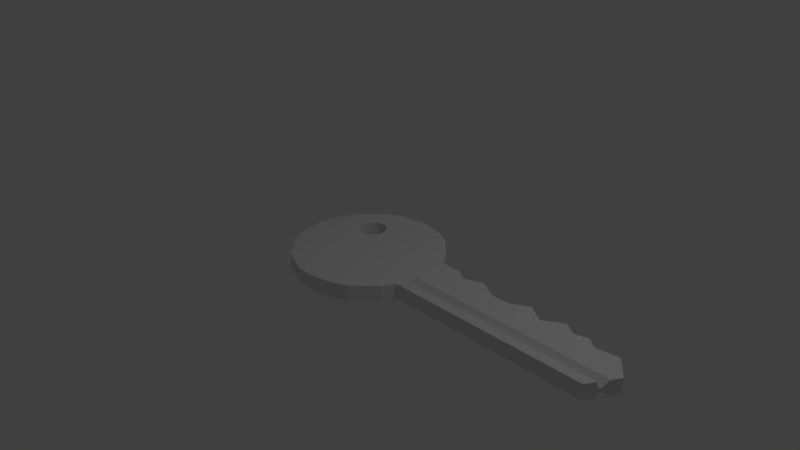 # Source: key_lowpoly.blend  (saved by Blender 2.80.75; exported with 4.5.12 LTS)
import bpy
from mathutils import Matrix  # noqa: F401  (used for matrix-valued properties, if any)

bpy.ops.wm.read_factory_settings(use_empty=True)
scene = bpy.context.scene
scene.name = 'Scene'

# ---- collections
col_collection_1 = bpy.data.collections.new('Collection 1'); scene.collection.children.link(col_collection_1)

# ---- world
world_world = bpy.data.worlds.new('World'); scene.world = world_world
world_world.color = (0.05088, 0.05088, 0.05088)
world_world.use_sun_shadow = False
world_world.sun_shadow_jitter_overblur = 0.0

# ---- cameras
cam_camera = bpy.data.cameras.new('Camera')
cam_camera.clip_end = 100.0
cam_camera.lens = 35.0
cam_camera.sensor_width = 32.0
cam_camera.sensor_height = 18.0
cam_camera.ortho_scale = 7.314
cam_camera.dof.focus_distance = 0.0
cam_camera.dof.aperture_fstop = 128.0

# ---- lights
light_lamp = bpy.data.lights.new('Lamp', 'POINT')
light_lamp.transmission_factor = 0.0
light_lamp.cutoff_distance = 30.0
light_lamp.energy = 100.0
light_lamp.shadow_buffer_clip_start = 1.001
light_lamp.shadow_soft_size = 0.1
light_lamp.shadow_maximum_resolution = 0.006
light_lamp.use_absolute_resolution = True

# ---- meshes
me_cylinder = bpy.data.meshes.new('Cylinder')
me_cylinder.from_pydata([(0.9906, -0.2265, -0.2651), (0.9906, -0.2143, -0.1995), (0.9906, -0.1737, -0.1591), (0.9906, -0.2011, 0.1591), (0.0, 1.0, -1.0), (0.0, 1.0, 1.0), (0.3827, 0.9239, -1.0), (0.3827, 0.9239, 1.0), (0.5556, 0.8315, -1.0), (0.5556, 0.8315, 1.0), (0.8315, 0.5556, -1.0), (0.8315, 0.5556, 1.0), (0.9239, 0.3827, -1.0), (0.9239, 0.3827, 1.0), (3.61, 0.2672, -1.0), (3.61, 0.2672, 1.0), (3.828, 0.0, -1.0), (3.828, 0.0, 1.0), (3.61, -0.3827, -1.0), (3.61, -0.3827, 1.0), (0.9239, -0.3827, -1.0), (0.9239, -0.3827, 1.0), (0.8315, -0.5556, -1.0), (0.8315, -0.5556, 1.0), (0.5556, -0.8315, -1.0), (0.5556, -0.8315, 1.0), (0.3827, -0.9239, -1.0), (0.3827, -0.9239, 1.0), (-3.258e-07, -1.0, -1.0), (-3.258e-07, -1.0, 1.0), (-0.1951, -0.9808, -1.0), (-0.1951, -0.9808, 1.0), (-0.5556, -0.8315, -1.0), (-0.5556, -0.8315, 1.0), (-0.8315, -0.5556, -1.0), (-0.8315, -0.5556, 1.0), (-0.9239, -0.3827, -1.0), (-0.9239, -0.3827, 1.0), (-1.0, 9.656e-07, -1.0), (-1.0, 9.656e-07, 1.0), (-0.9808, 0.1951, -1.0), (-0.9808, 0.1951, 1.0), (-0.8315, 0.5556, -1.0), (-0.8315, 0.5556, 1.0), (-0.5556, 0.8315, -1.0), (-0.5556, 0.8315, 1.0), (-0.3827, 0.9239, -1.0), (-0.3827, 0.9239, 1.0), (3.316, 0.2252, -1.0), (3.316, 0.2252, 1.0), (2.838, 0.3827, 1.0), (2.838, 0.3827, -1.0), (1.624, 0.3827, 1.0), (1.624, 0.3827, -1.0), (2.579, 0.2299, -1.0), (2.579, 0.2299, 1.0), (2.349, 0.3798, 1.0), (2.349, 0.3798, -1.0), (1.884, 0.2424, 1.0), (1.884, 0.2424, -1.0), (1.227, 0.3827, 1.0), (1.227, 0.3827, -1.0), (1.378, 0.2889, -1.0), (1.378, 0.2889, 1.0), (3.177, 0.3299, -1.0), (3.177, 0.3299, 1.0), (3.007, 0.2769, 1.0), (3.007, 0.2769, -1.0), (2.116, 0.2424, -1.0), (2.116, 0.2424, 1.0), (-0.2128, 0.2921, 1.0), (-0.2128, 0.2921, -1.0), (-0.399, 0.5708, 1.0), (-0.399, 0.5708, -1.0), (-0.5312, 0.3235, 1.0), (-0.5312, 0.3235, -1.0), (-0.4919, 0.2646, 1.0), (-0.4919, 0.2646, -1.0), (-0.399, 0.215, 1.0), (-0.399, 0.215, -1.0), (-0.1857, 0.4283, 1.0), (-0.2628, 0.5437, 1.0), (-0.2628, 0.5437, -1.0), (-0.1822, 0.3929, -1.0), (-0.3282, 0.215, 1.0), (-0.3282, 0.215, -1.0), (-0.4644, 0.5437, 1.0), (-0.4644, 0.5437, -1.0), (-0.5144, 0.4936, 1.0), (-0.1857, 0.3575, 1.0), (-0.2628, 0.2421, 1.0), (-0.2628, 0.2421, -1.0), (-0.545, 0.3929, 1.0), (-0.545, 0.3929, -1.0), (-0.2128, 0.4936, 1.0), (-0.2128, 0.4936, -1.0), (-0.5312, 0.4623, -1.0), (-0.3282, 0.5708, 1.0), (-0.3282, 0.5708, -1.0), (3.76, -0.1187, 1.0), (0.9906, -0.1187, 1.0), (0.9906, -0.2562, 1.0), (3.706, -0.2143, 0.1995), (3.713, -0.2011, 0.1591), (3.699, -0.2265, 0.2651), (3.682, -0.2562, 1.0), (0.9906, -0.2562, -1.0), (0.9906, -0.1187, -1.0), (3.699, -0.2265, -0.2651), (3.706, -0.2143, -0.1995), (3.682, -0.2562, -1.0), (3.729, -0.1737, -0.1591), (3.76, -0.1187, -1.0)], [], [(107, 2, 1, 0, 106), (100, 101, 3), (43, 45, 44, 42), (6, 7, 9, 8), (70, 89, 83, 71), (10, 11, 13, 12), (48, 49, 15, 14), (14, 15, 17, 16), (18, 19, 21, 20), (20, 21, 23, 22), (85, 84, 90, 91), (24, 25, 27, 26), (31, 33, 32, 30), (28, 29, 31, 30), (37, 39, 38, 36), (96, 88, 92, 93), (34, 35, 37, 36), (33, 35, 34, 32), (38, 39, 41, 40), (72, 86, 87, 73), (41, 43, 42, 40), (44, 45, 47, 46), (5, 47, 45, 43, 92, 88, 86, 72, 97, 81, 94, 80, 89, 11, 9, 7), (86, 88, 96, 87), (4, 6, 8, 10, 83, 95, 82, 98, 73, 87, 96, 93, 42, 44, 46), (64, 65, 49, 48), (54, 55, 50, 51), (62, 63, 52, 53), (57, 56, 55, 54), (68, 69, 56, 57), (53, 52, 58, 59), (12, 13, 60, 61), (61, 60, 63, 62), (67, 66, 65, 64), (51, 50, 66, 67), (59, 58, 69, 68), (81, 82, 95, 94), (74, 76, 77, 75), (74, 75, 93, 92), (78, 84, 85, 79), (47, 5, 4, 46), (81, 97, 98, 82), (27, 29, 28, 26), (9, 11, 10, 8), (5, 7, 6, 4), (11, 89, 70, 90, 84, 78, 76, 74, 92, 43, 41, 39, 37, 35, 33, 31, 29, 27, 25, 23, 21, 19, 105, 101, 100, 99, 17, 15, 49, 65, 66, 50, 55, 56, 69, 58, 52, 63, 60, 13), (91, 90, 70, 71), (23, 25, 24, 22), (78, 79, 77, 76), (80, 94, 95, 83), (89, 80, 83), (42, 93, 75, 77, 79, 85, 91, 71, 83, 10, 12, 61, 62, 53, 59, 68, 57, 54, 51, 67, 64, 48, 14, 16, 112, 107, 106, 110, 18, 20, 22, 24, 26, 28, 30, 32, 34, 36, 38, 40), (0, 1, 2, 111, 109, 108, 110, 106), (98, 97, 72, 73), (100, 3, 103, 99), (2, 107, 112, 111), (103, 3, 101, 105, 104, 102), (16, 17, 99, 103, 102, 104, 105, 19, 18, 110, 108, 109, 111, 112)])
me_cylinder.use_remesh_preserve_volume = False
me_cylinder.use_remesh_preserve_attributes = False
me_cylinder.use_mirror_vertex_groups = False
me_cylinder.update()

# ---- objects
ob_cylinder = bpy.data.objects.new('Cylinder', me_cylinder)
ob_lamp = bpy.data.objects.new('Lamp', light_lamp)
ob_camera = bpy.data.objects.new('Camera', cam_camera)

# ---- transforms, parenting, visibility, modifiers, constraints
ob_cylinder.location = (0.0, 0.0, 0.0)
ob_cylinder.scale = (1.0, 1.0, 0.09897)
ob_cylinder.lineart.crease_threshold = 0.0
ob_lamp.location = (4.076, 1.005, 5.904)
ob_lamp.rotation_euler = (0.6503, 0.05522, 1.866)
ob_lamp.lock_rotations_4d = False
ob_lamp.empty_display_type = 'ARROWS'
ob_lamp.color = (0.0, 0.0, 0.0, 0.0)
ob_lamp.lineart.crease_threshold = 0.0
ob_camera.location = (7.481, -6.508, 5.344)
ob_camera.rotation_euler = (1.109, 0.0, 0.8149)
ob_camera.lock_rotations_4d = False
ob_camera.empty_display_type = 'ARROWS'
ob_camera.color = (0.0, 0.0, 0.0, 0.0)
ob_camera.display_type = 'WIRE'
ob_camera.lineart.crease_threshold = 0.0

# ---- collection membership
col_collection_1.objects.link(ob_cylinder)
col_collection_1.objects.link(ob_lamp)
col_collection_1.objects.link(ob_camera)

# ---- scene / render settings (as saved in the file)
scene.camera = ob_camera
scene.frame_start = 1; scene.frame_end = 250; scene.frame_set(1)
scene.render.engine = 'BLENDER_EEVEE_NEXT'
scene.render.resolution_percentage = 50
scene.render.dither_intensity = 0.0
scene.cycles.use_denoising = False
scene.cycles.samples = 128
scene.cycles.sampling_pattern = 'TABULATED_SOBOL'
scene.cycles.use_adaptive_sampling = False
scene.cycles.use_light_tree = False
scene.view_settings.view_transform = 'Standard'
bpy.context.view_layer.update()
